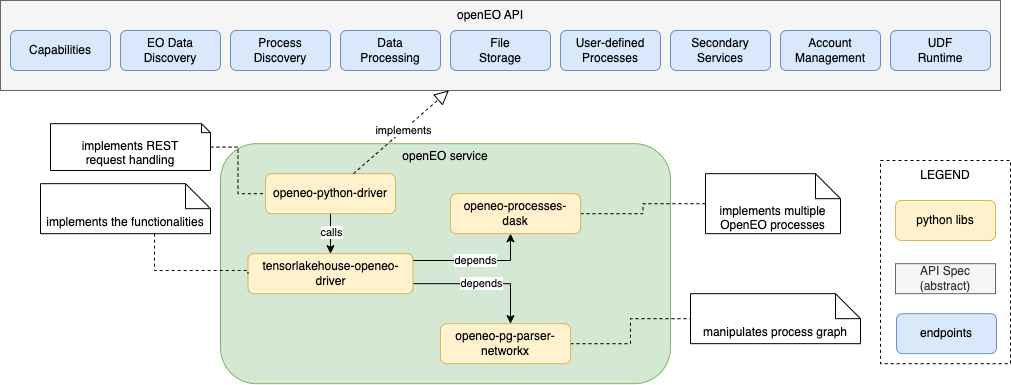

The diagram above was exported from draw.io. Its source (the exported page's mxGraphModel, read from the mxfile embedded in the PNG):
<mxGraphModel dx="1298" dy="814" grid="1" gridSize="10" guides="1" tooltips="1" connect="1" arrows="1" fold="1" page="1" pageScale="1" pageWidth="850" pageHeight="1100" math="0" shadow="0">
  <root>
    <mxCell id="0" />
    <mxCell id="1" parent="0" />
    <mxCell id="VQSrLwtqo-UBPh-lySNm-10" value="" style="rounded=1;whiteSpace=wrap;html=1;fillColor=#d5e8d4;strokeColor=#82b366;" parent="1" vertex="1">
      <mxGeometry x="330" y="533.17" width="450" height="240" as="geometry" />
    </mxCell>
    <mxCell id="_am4CUOgqCQdUoAViOov-10" value="" style="rounded=0;whiteSpace=wrap;html=1;fillColor=#f5f5f5;fontColor=#333333;strokeColor=#666666;" parent="1" vertex="1">
      <mxGeometry x="110" y="390" width="1000" height="90" as="geometry" />
    </mxCell>
    <mxCell id="_am4CUOgqCQdUoAViOov-36" value="" style="rounded=0;whiteSpace=wrap;html=1;dashed=1;" parent="1" vertex="1">
      <mxGeometry x="990" y="550" width="130" height="203.17" as="geometry" />
    </mxCell>
    <mxCell id="_am4CUOgqCQdUoAViOov-1" value="Capabilities" style="rounded=1;whiteSpace=wrap;html=1;fillColor=#dae8fc;strokeColor=#6c8ebf;" parent="1" vertex="1">
      <mxGeometry x="120" y="420" width="100" height="40" as="geometry" />
    </mxCell>
    <mxCell id="_am4CUOgqCQdUoAViOov-2" value="EO Data&lt;br&gt;Discovery" style="rounded=1;whiteSpace=wrap;html=1;fillColor=#dae8fc;strokeColor=#6c8ebf;" parent="1" vertex="1">
      <mxGeometry x="230" y="420" width="100" height="40" as="geometry" />
    </mxCell>
    <mxCell id="_am4CUOgqCQdUoAViOov-3" value="Process&lt;br&gt;Discovery" style="rounded=1;whiteSpace=wrap;html=1;fillColor=#dae8fc;strokeColor=#6c8ebf;" parent="1" vertex="1">
      <mxGeometry x="340" y="420" width="100" height="40" as="geometry" />
    </mxCell>
    <mxCell id="_am4CUOgqCQdUoAViOov-4" value="Data&lt;br&gt;Processing" style="rounded=1;whiteSpace=wrap;html=1;fillColor=#dae8fc;strokeColor=#6c8ebf;" parent="1" vertex="1">
      <mxGeometry x="450" y="420" width="100" height="40" as="geometry" />
    </mxCell>
    <mxCell id="_am4CUOgqCQdUoAViOov-5" value="File&lt;br&gt;Storage" style="rounded=1;whiteSpace=wrap;html=1;fillColor=#dae8fc;strokeColor=#6c8ebf;" parent="1" vertex="1">
      <mxGeometry x="560" y="420" width="100" height="40" as="geometry" />
    </mxCell>
    <mxCell id="_am4CUOgqCQdUoAViOov-6" value="User-defined&lt;br&gt;Processes" style="rounded=1;whiteSpace=wrap;html=1;fillColor=#dae8fc;strokeColor=#6c8ebf;" parent="1" vertex="1">
      <mxGeometry x="670" y="420" width="100" height="40" as="geometry" />
    </mxCell>
    <mxCell id="_am4CUOgqCQdUoAViOov-7" value="Secondary&lt;br&gt;Services" style="rounded=1;whiteSpace=wrap;html=1;fillColor=#dae8fc;strokeColor=#6c8ebf;" parent="1" vertex="1">
      <mxGeometry x="780" y="420" width="100" height="40" as="geometry" />
    </mxCell>
    <mxCell id="_am4CUOgqCQdUoAViOov-8" value="Account&lt;br&gt;Management" style="rounded=1;whiteSpace=wrap;html=1;fillColor=#dae8fc;strokeColor=#6c8ebf;" parent="1" vertex="1">
      <mxGeometry x="890" y="420" width="100" height="40" as="geometry" />
    </mxCell>
    <mxCell id="_am4CUOgqCQdUoAViOov-9" value="UDF&lt;br&gt;Runtime" style="rounded=1;whiteSpace=wrap;html=1;fillColor=#dae8fc;strokeColor=#6c8ebf;" parent="1" vertex="1">
      <mxGeometry x="1000" y="420" width="100" height="40" as="geometry" />
    </mxCell>
    <mxCell id="_am4CUOgqCQdUoAViOov-11" value="endpoints" style="rounded=1;whiteSpace=wrap;html=1;fillColor=#dae8fc;strokeColor=#6c8ebf;" parent="1" vertex="1">
      <mxGeometry x="1006" y="703.17" width="100" height="40" as="geometry" />
    </mxCell>
    <mxCell id="_am4CUOgqCQdUoAViOov-35" value="python libs" style="rounded=1;whiteSpace=wrap;html=1;fillColor=#fff2cc;strokeColor=#d6b656;" parent="1" vertex="1">
      <mxGeometry x="1005" y="590" width="100" height="40" as="geometry" />
    </mxCell>
    <mxCell id="_am4CUOgqCQdUoAViOov-37" value="LEGEND" style="text;html=1;strokeColor=none;fillColor=none;align=center;verticalAlign=middle;whiteSpace=wrap;rounded=0;" parent="1" vertex="1">
      <mxGeometry x="1025" y="550" width="60" height="30" as="geometry" />
    </mxCell>
    <mxCell id="lJMxx2qqQcfATgwxx_F--3" value="openEO API" style="text;html=1;strokeColor=none;fillColor=none;align=center;verticalAlign=middle;whiteSpace=wrap;rounded=0;" parent="1" vertex="1">
      <mxGeometry x="550" y="390" width="100" height="30" as="geometry" />
    </mxCell>
    <mxCell id="lJMxx2qqQcfATgwxx_F--8" style="edgeStyle=orthogonalEdgeStyle;rounded=0;orthogonalLoop=1;jettySize=auto;html=1;" parent="1" source="lJMxx2qqQcfATgwxx_F--4" target="lJMxx2qqQcfATgwxx_F--5" edge="1">
      <mxGeometry relative="1" as="geometry" />
    </mxCell>
    <mxCell id="lJMxx2qqQcfATgwxx_F--13" value="calls" style="edgeLabel;html=1;align=center;verticalAlign=middle;resizable=0;points=[];" parent="lJMxx2qqQcfATgwxx_F--8" vertex="1" connectable="0">
      <mxGeometry x="-0.12" relative="1" as="geometry">
        <mxPoint as="offset" />
      </mxGeometry>
    </mxCell>
    <mxCell id="lJMxx2qqQcfATgwxx_F--4" value="openeo-python-driver" style="rounded=1;whiteSpace=wrap;html=1;fillColor=#fff2cc;strokeColor=#d6b656;" parent="1" vertex="1">
      <mxGeometry x="375" y="563.17" width="130" height="40" as="geometry" />
    </mxCell>
    <mxCell id="7Yy9Y3030eFDVjXoUxnn-3" value="depends" style="edgeStyle=orthogonalEdgeStyle;rounded=0;orthogonalLoop=1;jettySize=auto;html=1;" parent="1" source="lJMxx2qqQcfATgwxx_F--5" target="7Yy9Y3030eFDVjXoUxnn-1" edge="1">
      <mxGeometry relative="1" as="geometry">
        <Array as="points">
          <mxPoint x="620" y="650" />
        </Array>
      </mxGeometry>
    </mxCell>
    <mxCell id="7Yy9Y3030eFDVjXoUxnn-4" value="depends" style="edgeStyle=orthogonalEdgeStyle;rounded=0;orthogonalLoop=1;jettySize=auto;html=1;exitX=1;exitY=0.75;exitDx=0;exitDy=0;" parent="1" source="lJMxx2qqQcfATgwxx_F--5" target="7Yy9Y3030eFDVjXoUxnn-2" edge="1">
      <mxGeometry relative="1" as="geometry">
        <Array as="points">
          <mxPoint x="620" y="673" />
        </Array>
      </mxGeometry>
    </mxCell>
    <mxCell id="lJMxx2qqQcfATgwxx_F--5" value="tensorlakehouse-openeo-driver" style="rounded=1;whiteSpace=wrap;html=1;fillColor=#fff2cc;strokeColor=#d6b656;" parent="1" vertex="1">
      <mxGeometry x="357.5" y="643.17" width="165" height="40" as="geometry" />
    </mxCell>
    <mxCell id="lJMxx2qqQcfATgwxx_F--6" value="" style="endArrow=block;dashed=1;endFill=0;endSize=12;html=1;rounded=0;" parent="1" source="lJMxx2qqQcfATgwxx_F--4" target="_am4CUOgqCQdUoAViOov-10" edge="1">
      <mxGeometry width="160" relative="1" as="geometry">
        <mxPoint x="510" y="540" as="sourcePoint" />
        <mxPoint x="670" y="540" as="targetPoint" />
      </mxGeometry>
    </mxCell>
    <mxCell id="lJMxx2qqQcfATgwxx_F--7" value="implements" style="edgeLabel;html=1;align=center;verticalAlign=middle;resizable=0;points=[];" parent="lJMxx2qqQcfATgwxx_F--6" vertex="1" connectable="0">
      <mxGeometry x="0.05" y="1" relative="1" as="geometry">
        <mxPoint as="offset" />
      </mxGeometry>
    </mxCell>
    <mxCell id="M9YJYcRc2lh24kw4jCZF-5" style="edgeStyle=orthogonalEdgeStyle;rounded=0;orthogonalLoop=1;jettySize=auto;html=1;entryX=0;entryY=0.5;entryDx=0;entryDy=0;dashed=1;endArrow=none;endFill=0;" parent="1" source="M9YJYcRc2lh24kw4jCZF-4" target="lJMxx2qqQcfATgwxx_F--4" edge="1">
      <mxGeometry relative="1" as="geometry" />
    </mxCell>
    <mxCell id="M9YJYcRc2lh24kw4jCZF-4" value="implements REST&lt;br&gt;request handling" style="shape=note2;boundedLbl=1;whiteSpace=wrap;html=1;size=9;verticalAlign=top;align=center;" parent="1" vertex="1">
      <mxGeometry x="160" y="513.17" width="160" height="46.83" as="geometry" />
    </mxCell>
    <mxCell id="M9YJYcRc2lh24kw4jCZF-7" style="edgeStyle=orthogonalEdgeStyle;rounded=0;orthogonalLoop=1;jettySize=auto;html=1;dashed=1;endArrow=none;endFill=0;entryX=0;entryY=0.5;entryDx=0;entryDy=0;" parent="1" source="M9YJYcRc2lh24kw4jCZF-6" target="lJMxx2qqQcfATgwxx_F--5" edge="1">
      <mxGeometry relative="1" as="geometry">
        <Array as="points">
          <mxPoint x="264" y="660" />
          <mxPoint x="358" y="660" />
        </Array>
      </mxGeometry>
    </mxCell>
    <mxCell id="M9YJYcRc2lh24kw4jCZF-6" value="implements the functionalities" style="shape=note2;boundedLbl=1;whiteSpace=wrap;html=1;size=25;verticalAlign=top;align=center;" parent="1" vertex="1">
      <mxGeometry x="150" y="573.17" width="170" height="50" as="geometry" />
    </mxCell>
    <mxCell id="M9YJYcRc2lh24kw4jCZF-24" value="API Spec &lt;br&gt;(abstract)" style="rounded=0;whiteSpace=wrap;html=1;fillColor=#f5f5f5;fontColor=#333333;strokeColor=#666666;" parent="1" vertex="1">
      <mxGeometry x="1005" y="653.17" width="100" height="30" as="geometry" />
    </mxCell>
    <mxCell id="VQSrLwtqo-UBPh-lySNm-20" style="edgeStyle=orthogonalEdgeStyle;rounded=0;orthogonalLoop=1;jettySize=auto;html=1;dashed=1;endArrow=none;endFill=0;" parent="1" source="7Yy9Y3030eFDVjXoUxnn-1" target="VQSrLwtqo-UBPh-lySNm-19" edge="1">
      <mxGeometry relative="1" as="geometry" />
    </mxCell>
    <mxCell id="7Yy9Y3030eFDVjXoUxnn-1" value="openeo-processes-dask" style="rounded=1;whiteSpace=wrap;html=1;fillColor=#fff2cc;strokeColor=#d6b656;" parent="1" vertex="1">
      <mxGeometry x="560" y="583.17" width="130" height="40" as="geometry" />
    </mxCell>
    <mxCell id="VQSrLwtqo-UBPh-lySNm-22" style="edgeStyle=orthogonalEdgeStyle;rounded=0;orthogonalLoop=1;jettySize=auto;html=1;dashed=1;endArrow=none;endFill=0;" parent="1" source="7Yy9Y3030eFDVjXoUxnn-2" target="VQSrLwtqo-UBPh-lySNm-21" edge="1">
      <mxGeometry relative="1" as="geometry" />
    </mxCell>
    <mxCell id="7Yy9Y3030eFDVjXoUxnn-2" value="openeo-pg-parser- networkx" style="rounded=1;whiteSpace=wrap;html=1;fillColor=#fff2cc;strokeColor=#d6b656;" parent="1" vertex="1">
      <mxGeometry x="550" y="713.17" width="130" height="40" as="geometry" />
    </mxCell>
    <mxCell id="VQSrLwtqo-UBPh-lySNm-11" value="openEO service" style="text;html=1;strokeColor=none;fillColor=none;align=center;verticalAlign=middle;whiteSpace=wrap;rounded=0;" parent="1" vertex="1">
      <mxGeometry x="450" y="531.17" width="210" height="30" as="geometry" />
    </mxCell>
    <mxCell id="VQSrLwtqo-UBPh-lySNm-19" value="implements multiple&lt;br&gt;OpenEO processes" style="shape=note2;boundedLbl=1;whiteSpace=wrap;html=1;size=25;verticalAlign=top;align=center;strokeWidth=1;spacing=1;" parent="1" vertex="1">
      <mxGeometry x="815" y="563.17" width="135" height="60" as="geometry" />
    </mxCell>
    <mxCell id="VQSrLwtqo-UBPh-lySNm-21" value="manipulates process graph" style="shape=note2;boundedLbl=1;whiteSpace=wrap;html=1;size=25;verticalAlign=top;align=center;" parent="1" vertex="1">
      <mxGeometry x="800" y="683.17" width="170" height="50" as="geometry" />
    </mxCell>
  </root>
</mxGraphModel>